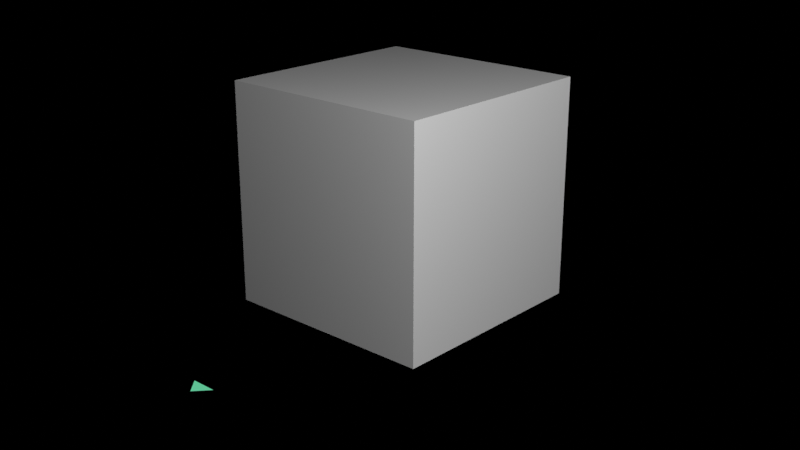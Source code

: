 # Source: startup.blend  (saved by Blender 2.91.5; exported with 4.5.12 LTS)
import bpy
from mathutils import Matrix  # noqa: F401  (used for matrix-valued properties, if any)

bpy.ops.wm.read_factory_settings(use_empty=True)
scene = bpy.context.scene
scene.name = 'Scene'

# ---- collections
col_main = bpy.data.collections.new('Main'); scene.collection.children.link(col_main)
col_cutters = bpy.data.collections.new('Cutters'); scene.collection.children.link(col_cutters)
col_cutters.hide_render = True
col_cameras = bpy.data.collections.new('Cameras'); scene.collection.children.link(col_cameras)
col_helpers = bpy.data.collections.new('Helpers'); scene.collection.children.link(col_helpers)
col_helpers.hide_render = True

# ---- materials (node trees are filled in below, after node groups)
mat_pencil = bpy.data.materials.new('Pencil')
mat_pencil.use_transparent_shadow = False
mat_pencil.roughness = 0.25
mat_halftone = bpy.data.materials.new('Halftone')
mat_halftone.use_transparent_shadow = False
mat_halftone.roughness = 0.25
mat_fill = bpy.data.materials.new('FIll')
mat_fill.use_transparent_shadow = False
mat_fill.roughness = 0.25
mat_glow_green = bpy.data.materials.new('Glow Green')
mat_glow_green.use_transparent_shadow = False
mat_glow_green.roughness = 0.25
mat_glossy = bpy.data.materials.new('Glossy')
mat_glossy.alpha_threshold = 0.0
mat_glossy.use_transparent_shadow = False
mat_glossy.roughness = 0.5

# ---- node groups
ng_auto_smooth = bpy.data.node_groups.new('Auto Smooth', 'GeometryNodeTree')
_s = ng_auto_smooth.interface.new_socket(name='Geometry', in_out='OUTPUT', socket_type='NodeSocketGeometry')
_s = ng_auto_smooth.interface.new_socket(name='Geometry', in_out='INPUT', socket_type='NodeSocketGeometry')
_s = ng_auto_smooth.interface.new_socket(name='Angle', in_out='INPUT', socket_type='NodeSocketFloat')
_s.subtype = 'ANGLE'
_s.min_value = 0.0
_s.max_value = 3.142
ng_auto_smooth.is_modifier = True
_N = ng_auto_smooth.nodes; _L = ng_auto_smooth.links
n0 = _N.new('NodeGroupOutput'); n0.name = 'Group Output'; n0.location = (480, -100)
n1 = _N.new('NodeGroupInput'); n1.name = 'Group Input'; n1.location = (-420, -300)
n2 = _N.new('NodeGroupInput'); n2.name = 'Group Input.001'; n2.location = (-60, -100)
n3 = _N.new('GeometryNodeSetShadeSmooth'); n3.name = 'Set Shade Smooth'; n3.location = (120, -100)
n3.domain = 'EDGE'
n4 = _N.new('GeometryNodeSetShadeSmooth'); n4.name = 'Set Shade Smooth.001'; n4.location = (300, -100)
n5 = _N.new('GeometryNodeInputMeshEdgeAngle'); n5.name = 'Edge Angle'; n5.location = (-420, -220)
n6 = _N.new('GeometryNodeInputEdgeSmooth'); n6.name = 'Is Edge Smooth'; n6.location = (-60, -160)
n7 = _N.new('GeometryNodeInputShadeSmooth'); n7.name = 'Is Face Smooth'; n7.location = (-240, -340)
n8 = _N.new('FunctionNodeBooleanMath'); n8.name = 'Boolean Math'; n8.location = (-60, -220)
n9 = _N.new('FunctionNodeCompare'); n9.name = 'Compare'; n9.location = (-240, -180)
n9.operation = 'LESS_EQUAL'
_L.new(n5.outputs[0], n9.inputs[0])
_L.new(n4.outputs[0], n0.inputs[0])
_L.new(n1.outputs[1], n9.inputs[1])
_L.new(n9.outputs[0], n8.inputs[0])
_L.new(n7.outputs[0], n8.inputs[1])
_L.new(n2.outputs[0], n3.inputs[0])
_L.new(n6.outputs[0], n3.inputs[1])
_L.new(n3.outputs[0], n4.inputs[0])
_L.new(n8.outputs[0], n3.inputs[2])
n0.is_active_output = True

# ---- material node trees
mat_glow_green.use_nodes = True; mat_glow_green.node_tree.nodes.clear()
_N = mat_glow_green.node_tree.nodes; _L = mat_glow_green.node_tree.links
n0 = _N.new('ShaderNodeOutputMaterial'); n0.name = 'Material Output'; n0.location = (300, 300)
n1 = _N.new('ShaderNodeEmission'); n1.name = 'Emission'; n1.location = (10, 300)
n1.inputs[0].default_value = (0.03843, 0.178, 0.09926, 1.0)
n1.inputs[1].default_value = 3.0
_L.new(n1.outputs[0], n0.inputs[0])
n0.is_active_output = True
mat_glossy.use_nodes = True; mat_glossy.node_tree.nodes.clear()
_N = mat_glossy.node_tree.nodes; _L = mat_glossy.node_tree.links
n0 = _N.new('ShaderNodeOutputMaterial'); n0.name = 'Material Output'; n0.location = (515, 387)
n1 = _N.new('ShaderNodeBsdfPrincipled'); n1.name = 'Principled BSDF.001'; n1.location = (260, 404)
n1.width = 150
n1.subsurface_method = 'BURLEY'
n1.inputs[0].default_value = (0.7613, 0.7613, 0.7613, 1.0)
n1.inputs[2].default_value = 0.1194
n1.inputs[3].default_value = 1.45
n1.inputs[9].default_value = (1.0, 1.0, 1.0)
n1.inputs[13].default_value = 0.3
n1.inputs[20].default_value = 0.0
n1.inputs[27].default_value = (0.0, 0.0, 0.0, 1.0)
n1.inputs[28].default_value = 1.0
_L.new(n1.outputs[0], n0.inputs[0])
n0.is_active_output = True

# ---- world
world_world = bpy.data.worlds.new('World'); scene.world = world_world
world_world.use_nodes = True; world_world.node_tree.nodes.clear()
_N = world_world.node_tree.nodes; _L = world_world.node_tree.links
n0 = _N.new('ShaderNodeOutputWorld'); n0.name = 'World Output'; n0.location = (300, 300)
n1 = _N.new('ShaderNodeBackground'); n1.name = 'Background'; n1.location = (10, 300)
n1.inputs[0].default_value = (0.1021, 0.1112, 0.1456, 1.0)
n1.inputs[1].default_value = 0.0
n2 = _N.new('ShaderNodeVolumeScatter'); n2.name = 'Volume Scatter'; n2.location = (11, 174)
n2.width = 140
n2.inputs[1].default_value = 0.0
_L.new(n1.outputs[0], n0.inputs[0])
_L.new(n2.outputs[0], n0.inputs[1])
n0.is_active_output = True
world_world.use_eevee_finite_volume = True
world_world.color = (0.0, 0.0, 0.0)
world_world.use_sun_shadow = False
world_world.sun_shadow_jitter_overblur = 0.0

# ---- cameras
cam_camera = bpy.data.cameras.new('Camera')
cam_camera.passepartout_alpha = 1.0
cam_camera.show_name = True
cam_camera.dof.focus_distance = 2.0
cam_camera.dof.aperture_fstop = 5.0
cam_camera.dof.aperture_blades = 6

# ---- lights
light_point = bpy.data.lights.new('Point', 'POINT')
light_point.transmission_factor = 0.0
light_point.cutoff_distance = 30.0
light_point.energy = 1500.0
light_point.shadow_buffer_clip_start = 0.01
light_point.shadow_soft_size = 0.3
light_point.shadow_maximum_resolution = 0.006
light_point.use_absolute_resolution = True

# ---- meshes
me_arrow = bpy.data.meshes.new('Arrow')
me_arrow.from_pydata([(-0.1136, -0.01071, 0.0), (0.1136, -0.01071, 0.0), (0.0, -0.1402, 0.0), (0.0, -0.1402, 0.0)], [], [(1, 0, 2, 3)])
_uv = me_arrow.uv_layers.new(name='UVMap')
_uv.uv.foreach_set('vector', [0.625, 0.75, 0.875, 0.75, 0.875, 0.75, 0.625, 0.75])
me_arrow.materials.append(mat_glow_green)
me_arrow.use_remesh_preserve_volume = False
me_arrow.use_remesh_preserve_attributes = False
me_arrow.use_mirror_vertex_groups = False
me_arrow.update()
me_cube = bpy.data.meshes.new('Cube')
me_cube.from_pydata([(-1.0, -1.0, 2.0), (1.0, -1.0, 2.0), (-1.0, 1.0, 2.0), (1.0, 1.0, 2.0), (1.0, 1.0, 0.0), (-1.0, 1.0, 0.0), (1.0, -1.0, 0.0), (-1.0, -1.0, 0.0)], [], [(5, 7, 0, 2), (4, 5, 2, 3), (7, 6, 1, 0), (6, 4, 3, 1), (0, 1, 3, 2), (7, 5, 4, 6)])
me_cube.polygons.foreach_set('use_smooth', [True] * 6)
_uv = me_cube.uv_layers.new(name='UVMap')
_uv.uv.foreach_set('vector', [0.0, 1.0, 0.0, 0.0, 0.0, 0.0, 0.0, 1.0, 1.0, 1.0, 0.0, 1.0, 0.0, 1.0, 1.0, 1.0, 0.0, 0.0, 1.0, 0.0, 1.0, 0.0, 0.0, 0.0, 1.0, 0.0, 1.0, 1.0, 1.0, 1.0, 1.0, 0.0, 0.0, 0.0, 1.0, 0.0, 1.0, 1.0, 0.0, 1.0, 0.0, 0.0, 0.0, 1.0, 1.0, 1.0, 1.0, 0.0])
me_cube.materials.append(mat_glossy)
me_cube.use_remesh_preserve_volume = False
me_cube.use_remesh_preserve_attributes = False
me_cube.use_mirror_vertex_groups = False
me_cube.update()

# ---- objects
ob_gpencil = bpy.data.objects.new('GPencil', None)
ob_arrow = bpy.data.objects.new('Arrow', me_arrow)
ob_cube = bpy.data.objects.new('Cube', me_cube)
ob_light = bpy.data.objects.new('Light', light_point)
ob_camera = bpy.data.objects.new('Camera', cam_camera)
ob_mirror_origin = bpy.data.objects.new('Mirror Origin', None)

# ---- transforms, parenting, visibility, modifiers, constraints
ob_gpencil.location = (0.0, 0.0, 0.0)
ob_gpencil.empty_display_size = 0.2
ob_gpencil.empty_image_offset = (0.0, 0.0)
ob_gpencil.show_empty_image_perspective = False
ob_gpencil.show_empty_image_orthographic = False
ob_gpencil.empty_image_side = 'FRONT'
ob_gpencil.lineart.crease_threshold = 0.0
ob_arrow.location = (-1.282e-11, -2.261, 0.004366)
ob_arrow.empty_image_side = 'FRONT'
ob_arrow.lineart.crease_threshold = 0.0
ob_cube.location = (0.0, 0.0, 0.0)
ob_cube.lineart.crease_threshold = 0.0
_m = ob_cube.modifiers.new('Auto Smooth', 'NODES')
_m.node_group = ng_auto_smooth
_gi = [s.identifier for s in ng_auto_smooth.interface.items_tree if s.item_type == 'SOCKET' and s.in_out == 'INPUT']
_m[_gi[1]] = 0.4363  # Angle
ob_light.location = (5.949, -3.204, 5.427)
ob_light.empty_image_side = 'FRONT'
ob_light.lineart.crease_threshold = 0.0
ob_camera.location = (6.15, -6.851, 4.045)
ob_camera.rotation_euler = (1.221, 4.143e-06, 0.735)
ob_camera.show_name = True
ob_camera.lineart.crease_threshold = 0.0
ob_mirror_origin.location = (0.0, 0.0, 0.0)
ob_mirror_origin.lineart.crease_threshold = 0.0

# ---- collection membership
col_main.objects.link(ob_gpencil)
col_main.objects.link(ob_arrow)
col_main.objects.link(ob_cube)
col_main.objects.link(ob_light)
col_cameras.objects.link(ob_camera)
col_helpers.objects.link(ob_mirror_origin)

# ---- scene / render settings (as saved in the file)
scene.camera = ob_camera
scene.frame_start = 1; scene.frame_end = 120; scene.frame_set(0)
scene.render.engine = 'BLENDER_EEVEE_NEXT'
scene.render.image_settings.file_format = 'FFMPEG'
scene.render.image_settings.color_mode = 'RGB'
scene.render.use_motion_blur = True
scene.render.motion_blur_shutter = 1.0
scene.cycles.feature_set = 'EXPERIMENTAL'
scene.cycles.use_denoising = False
scene.cycles.samples = 128
scene.cycles.sampling_pattern = 'TABULATED_SOBOL'
scene.cycles.use_adaptive_sampling = False
scene.cycles.use_light_tree = False
scene.eevee.gi_diffuse_bounces = 2
scene.eevee.gi_visibility_resolution = '64'
scene.eevee.taa_samples = 32
scene.eevee.taa_render_samples = 32
scene.eevee.volumetric_samples = 24
scene.eevee.use_gtao = True
scene.eevee.gtao_quality = 0.5
scene.eevee.gtao_distance = 1.5
scene.eevee.fast_gi_quality = 0.5
scene.eevee.use_raytracing = True
scene.view_settings.view_transform = 'Standard'
bpy.context.view_layer.update()
